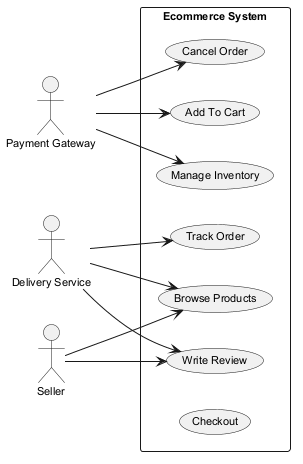

The diagram above was rendered by PlantUML. Its source (embedded in the PNG):
@startuml
skinparam backgroundColor #FFFFFF
skinparam classBackgroundColor #E8F4FA
skinparam classBorderColor #2C7DA0
skinparam defaultFontSize 11
left to right direction
actor "Delivery Service" as DS
actor "Payment Gateway" as PG
actor "Seller" as S
rectangle "Ecommerce System" {
  usecase "Cancel Order" as UC_CancelOrder
  usecase "Browse Products" as UC_BrowseProducts
  usecase "Write Review" as UC_WriteReview
  usecase "Add To Cart" as UC_AddToCart
  usecase "Track Order" as UC_TrackOrder
  usecase "Manage Inventory" as UC_ManageInventory
  usecase "Checkout" as UC_Checkout
}
DS --> UC_BrowseProducts
DS --> UC_WriteReview
DS --> UC_TrackOrder
PG --> UC_CancelOrder
PG --> UC_ManageInventory
PG --> UC_AddToCart
S --> UC_BrowseProducts
S --> UC_WriteReview
@enduml